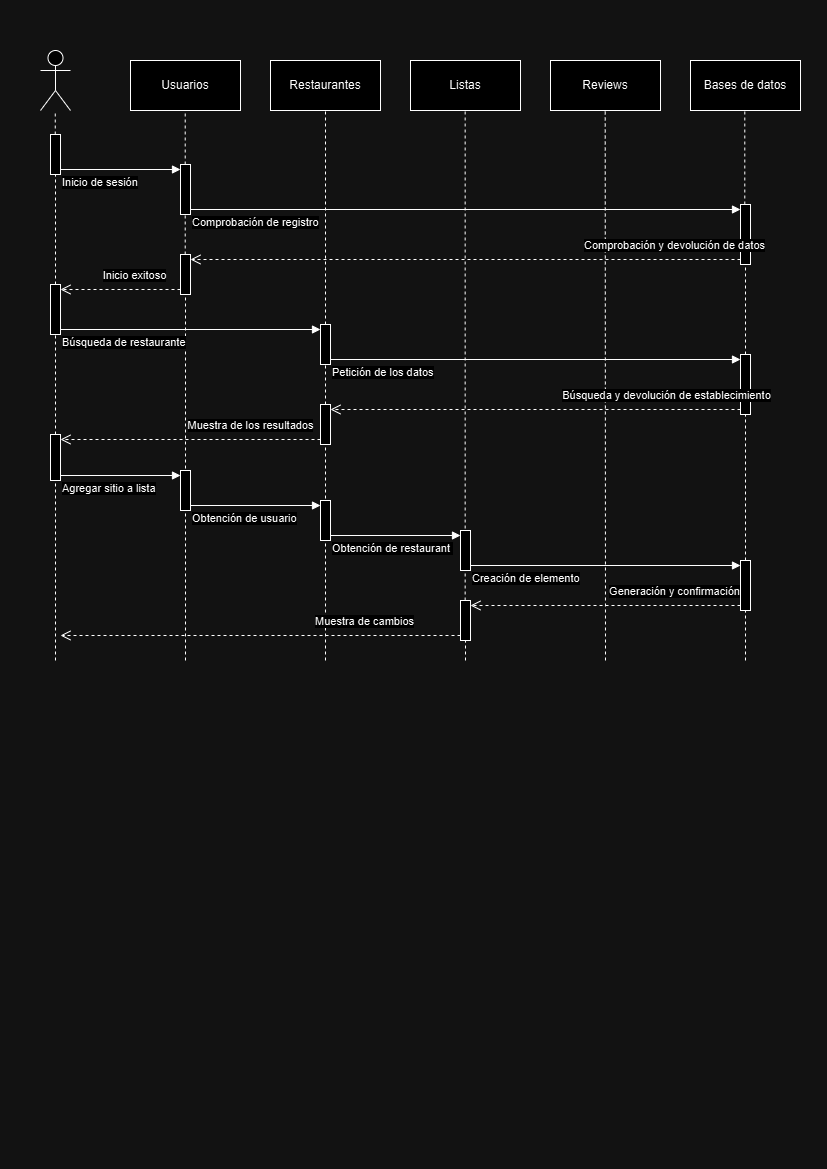

The diagram above was exported from draw.io. Its source (the exported page's mxGraphModel, read from the mxfile embedded in the PNG):
<mxGraphModel dx="1744" dy="954" grid="1" gridSize="10" guides="1" tooltips="1" connect="1" arrows="1" fold="1" page="1" pageScale="1" pageWidth="827" pageHeight="1169" math="0" shadow="0">
  <root>
    <mxCell id="0" />
    <mxCell id="1" parent="0" />
    <mxCell id="kQFnKkmuh15OHRSvASA--1" value="Restaurantes" style="html=1;whiteSpace=wrap;" vertex="1" parent="1">
      <mxGeometry x="270" y="60" width="110" height="50" as="geometry" />
    </mxCell>
    <mxCell id="kQFnKkmuh15OHRSvASA--3" value="Reviews" style="html=1;whiteSpace=wrap;" vertex="1" parent="1">
      <mxGeometry x="550" y="60" width="110" height="50" as="geometry" />
    </mxCell>
    <mxCell id="kQFnKkmuh15OHRSvASA--4" value="Listas" style="html=1;whiteSpace=wrap;" vertex="1" parent="1">
      <mxGeometry x="410" y="60" width="110" height="50" as="geometry" />
    </mxCell>
    <mxCell id="kQFnKkmuh15OHRSvASA--5" value="" style="shape=umlActor;verticalLabelPosition=bottom;verticalAlign=top;html=1;" vertex="1" parent="1">
      <mxGeometry x="40" y="50" width="30" height="60" as="geometry" />
    </mxCell>
    <mxCell id="kQFnKkmuh15OHRSvASA--11" value="Bases de datos" style="html=1;whiteSpace=wrap;" vertex="1" parent="1">
      <mxGeometry x="690" y="60" width="110" height="50" as="geometry" />
    </mxCell>
    <mxCell id="kQFnKkmuh15OHRSvASA--13" value="Inicio de sesión" style="endArrow=block;endFill=1;html=1;edgeStyle=orthogonalEdgeStyle;align=left;verticalAlign=top;rounded=0;exitX=1;exitY=1;exitDx=0;exitDy=-5;exitPerimeter=0;entryX=0;entryY=0;entryDx=0;entryDy=5;entryPerimeter=0;" edge="1" parent="1" source="kQFnKkmuh15OHRSvASA--8" target="kQFnKkmuh15OHRSvASA--52">
      <mxGeometry x="-1" relative="1" as="geometry">
        <mxPoint x="60" y="134" as="sourcePoint" />
        <mxPoint x="175" y="139" as="targetPoint" />
      </mxGeometry>
    </mxCell>
    <mxCell id="kQFnKkmuh15OHRSvASA--15" value="" style="endArrow=none;dashed=1;html=1;rounded=0;entryX=0.5;entryY=1;entryDx=0;entryDy=0;" edge="1" parent="1" source="kQFnKkmuh15OHRSvASA--41" target="kQFnKkmuh15OHRSvASA--1">
      <mxGeometry width="50" height="50" relative="1" as="geometry">
        <mxPoint x="325" y="530" as="sourcePoint" />
        <mxPoint x="260" y="200" as="targetPoint" />
      </mxGeometry>
    </mxCell>
    <mxCell id="kQFnKkmuh15OHRSvASA--17" value="" style="endArrow=none;dashed=1;html=1;rounded=0;entryX=0.5;entryY=1;entryDx=0;entryDy=0;" edge="1" parent="1" source="kQFnKkmuh15OHRSvASA--69">
      <mxGeometry width="50" height="50" relative="1" as="geometry">
        <mxPoint x="465" y="740" as="sourcePoint" />
        <mxPoint x="464.65999999999997" y="110" as="targetPoint" />
      </mxGeometry>
    </mxCell>
    <mxCell id="kQFnKkmuh15OHRSvASA--18" value="" style="endArrow=none;dashed=1;html=1;rounded=0;entryX=0.5;entryY=1;entryDx=0;entryDy=0;" edge="1" parent="1">
      <mxGeometry width="50" height="50" relative="1" as="geometry">
        <mxPoint x="605" y="660" as="sourcePoint" />
        <mxPoint x="604.71" y="110" as="targetPoint" />
      </mxGeometry>
    </mxCell>
    <mxCell id="kQFnKkmuh15OHRSvASA--19" value="" style="endArrow=none;dashed=1;html=1;rounded=0;entryX=0.5;entryY=1;entryDx=0;entryDy=0;" edge="1" parent="1" source="kQFnKkmuh15OHRSvASA--33">
      <mxGeometry width="50" height="50" relative="1" as="geometry">
        <mxPoint x="744.29" y="530" as="sourcePoint" />
        <mxPoint x="744.29" y="110" as="targetPoint" />
      </mxGeometry>
    </mxCell>
    <mxCell id="kQFnKkmuh15OHRSvASA--21" value="" style="endArrow=none;dashed=1;html=1;rounded=0;entryX=0.5;entryY=1;entryDx=0;entryDy=0;" edge="1" parent="1" source="kQFnKkmuh15OHRSvASA--8">
      <mxGeometry width="50" height="50" relative="1" as="geometry">
        <mxPoint x="54.75999999999999" y="530" as="sourcePoint" />
        <mxPoint x="54.75999999999999" y="110" as="targetPoint" />
      </mxGeometry>
    </mxCell>
    <mxCell id="kQFnKkmuh15OHRSvASA--22" value="" style="endArrow=none;dashed=1;html=1;rounded=0;entryX=0.5;entryY=1;entryDx=0;entryDy=0;" edge="1" parent="1" source="kQFnKkmuh15OHRSvASA--38" target="kQFnKkmuh15OHRSvASA--8">
      <mxGeometry width="50" height="50" relative="1" as="geometry">
        <mxPoint x="54.75999999999999" y="504" as="sourcePoint" />
        <mxPoint x="54.75999999999999" y="84" as="targetPoint" />
      </mxGeometry>
    </mxCell>
    <mxCell id="kQFnKkmuh15OHRSvASA--8" value="" style="html=1;points=[[0,0,0,0,5],[0,1,0,0,-5],[1,0,0,0,5],[1,1,0,0,-5]];perimeter=orthogonalPerimeter;outlineConnect=0;targetShapes=umlLifeline;portConstraint=eastwest;newEdgeStyle={&quot;curved&quot;:0,&quot;rounded&quot;:0};" vertex="1" parent="1">
      <mxGeometry x="50" y="134" width="10" height="40" as="geometry" />
    </mxCell>
    <mxCell id="kQFnKkmuh15OHRSvASA--23" value="Usuarios" style="html=1;whiteSpace=wrap;" vertex="1" parent="1">
      <mxGeometry x="130" y="60" width="110" height="50" as="geometry" />
    </mxCell>
    <mxCell id="kQFnKkmuh15OHRSvASA--24" value="" style="endArrow=none;dashed=1;html=1;rounded=0;entryX=0.5;entryY=1;entryDx=0;entryDy=0;" edge="1" parent="1" source="kQFnKkmuh15OHRSvASA--25">
      <mxGeometry width="50" height="50" relative="1" as="geometry">
        <mxPoint x="184.70999999999992" y="530" as="sourcePoint" />
        <mxPoint x="184.70999999999992" y="110" as="targetPoint" />
      </mxGeometry>
    </mxCell>
    <mxCell id="kQFnKkmuh15OHRSvASA--26" value="" style="endArrow=none;dashed=1;html=1;rounded=0;entryX=0.5;entryY=1;entryDx=0;entryDy=0;" edge="1" parent="1" target="kQFnKkmuh15OHRSvASA--25">
      <mxGeometry width="50" height="50" relative="1" as="geometry">
        <mxPoint x="185" y="660" as="sourcePoint" />
        <mxPoint x="184.70999999999992" y="84" as="targetPoint" />
      </mxGeometry>
    </mxCell>
    <mxCell id="kQFnKkmuh15OHRSvASA--25" value="" style="html=1;points=[[0,0,0,0,5],[0,1,0,0,-5],[1,0,0,0,5],[1,1,0,0,-5]];perimeter=orthogonalPerimeter;outlineConnect=0;targetShapes=umlLifeline;portConstraint=eastwest;newEdgeStyle={&quot;curved&quot;:0,&quot;rounded&quot;:0};" vertex="1" parent="1">
      <mxGeometry x="180" y="254" width="10" height="40" as="geometry" />
    </mxCell>
    <mxCell id="kQFnKkmuh15OHRSvASA--34" value="" style="endArrow=none;dashed=1;html=1;rounded=0;entryX=0.5;entryY=1;entryDx=0;entryDy=0;" edge="1" parent="1" source="kQFnKkmuh15OHRSvASA--43" target="kQFnKkmuh15OHRSvASA--33">
      <mxGeometry width="50" height="50" relative="1" as="geometry">
        <mxPoint x="744.29" y="504" as="sourcePoint" />
        <mxPoint x="744.29" y="84" as="targetPoint" />
      </mxGeometry>
    </mxCell>
    <mxCell id="kQFnKkmuh15OHRSvASA--33" value="" style="html=1;points=[[0,0,0,0,5],[0,1,0,0,-5],[1,0,0,0,5],[1,1,0,0,-5]];perimeter=orthogonalPerimeter;outlineConnect=0;targetShapes=umlLifeline;portConstraint=eastwest;newEdgeStyle={&quot;curved&quot;:0,&quot;rounded&quot;:0};" vertex="1" parent="1">
      <mxGeometry x="740" y="204" width="10" height="60" as="geometry" />
    </mxCell>
    <mxCell id="kQFnKkmuh15OHRSvASA--35" value="Comprobación de registro" style="endArrow=block;endFill=1;html=1;edgeStyle=orthogonalEdgeStyle;align=left;verticalAlign=top;rounded=0;entryX=0;entryY=0;entryDx=0;entryDy=5;entryPerimeter=0;exitX=1;exitY=1;exitDx=0;exitDy=-5;exitPerimeter=0;" edge="1" parent="1" source="kQFnKkmuh15OHRSvASA--52" target="kQFnKkmuh15OHRSvASA--33">
      <mxGeometry x="-1" relative="1" as="geometry">
        <mxPoint x="205" y="139" as="sourcePoint" />
        <mxPoint x="310" y="134" as="targetPoint" />
      </mxGeometry>
    </mxCell>
    <mxCell id="kQFnKkmuh15OHRSvASA--36" value="Comprobación y devolución de datos" style="html=1;verticalAlign=bottom;endArrow=open;dashed=1;endSize=8;curved=0;rounded=0;exitX=0;exitY=1;exitDx=0;exitDy=-5;exitPerimeter=0;" edge="1" parent="1" source="kQFnKkmuh15OHRSvASA--33" target="kQFnKkmuh15OHRSvASA--25">
      <mxGeometry x="-0.7595" y="-5" relative="1" as="geometry">
        <mxPoint x="505" y="234" as="sourcePoint" />
        <mxPoint x="425" y="234" as="targetPoint" />
        <mxPoint as="offset" />
      </mxGeometry>
    </mxCell>
    <mxCell id="kQFnKkmuh15OHRSvASA--37" value="Inicio exitoso" style="html=1;verticalAlign=bottom;endArrow=open;dashed=1;endSize=8;curved=0;rounded=0;entryX=1;entryY=0;entryDx=0;entryDy=5;entryPerimeter=0;exitX=0;exitY=1;exitDx=0;exitDy=-5;exitPerimeter=0;" edge="1" parent="1" source="kQFnKkmuh15OHRSvASA--25" target="kQFnKkmuh15OHRSvASA--38">
      <mxGeometry x="-0.25" y="-5" relative="1" as="geometry">
        <mxPoint x="175" y="253.17000000000002" as="sourcePoint" />
        <mxPoint x="95" y="253.17000000000002" as="targetPoint" />
        <mxPoint as="offset" />
      </mxGeometry>
    </mxCell>
    <mxCell id="kQFnKkmuh15OHRSvASA--39" value="" style="endArrow=none;dashed=1;html=1;rounded=0;entryX=0.5;entryY=1;entryDx=0;entryDy=0;" edge="1" parent="1" source="kQFnKkmuh15OHRSvASA--48" target="kQFnKkmuh15OHRSvASA--38">
      <mxGeometry width="50" height="50" relative="1" as="geometry">
        <mxPoint x="54.75999999999999" y="504" as="sourcePoint" />
        <mxPoint x="55" y="224" as="targetPoint" />
      </mxGeometry>
    </mxCell>
    <mxCell id="kQFnKkmuh15OHRSvASA--38" value="" style="html=1;points=[[0,0,0,0,5],[0,1,0,0,-5],[1,0,0,0,5],[1,1,0,0,-5]];perimeter=orthogonalPerimeter;outlineConnect=0;targetShapes=umlLifeline;portConstraint=eastwest;newEdgeStyle={&quot;curved&quot;:0,&quot;rounded&quot;:0};" vertex="1" parent="1">
      <mxGeometry x="50" y="284" width="10" height="50" as="geometry" />
    </mxCell>
    <mxCell id="kQFnKkmuh15OHRSvASA--40" value="Búsqueda de restaurante" style="endArrow=block;endFill=1;html=1;edgeStyle=orthogonalEdgeStyle;align=left;verticalAlign=top;rounded=0;exitX=1;exitY=1;exitDx=0;exitDy=-5;exitPerimeter=0;entryX=0;entryY=0;entryDx=0;entryDy=5;entryPerimeter=0;" edge="1" parent="1" source="kQFnKkmuh15OHRSvASA--38" target="kQFnKkmuh15OHRSvASA--41">
      <mxGeometry x="-1" relative="1" as="geometry">
        <mxPoint x="75" y="284" as="sourcePoint" />
        <mxPoint x="175" y="269" as="targetPoint" />
      </mxGeometry>
    </mxCell>
    <mxCell id="kQFnKkmuh15OHRSvASA--42" value="" style="endArrow=none;dashed=1;html=1;rounded=0;entryX=0.5;entryY=1;entryDx=0;entryDy=0;" edge="1" parent="1" source="kQFnKkmuh15OHRSvASA--50" target="kQFnKkmuh15OHRSvASA--41">
      <mxGeometry width="50" height="50" relative="1" as="geometry">
        <mxPoint x="325" y="504" as="sourcePoint" />
        <mxPoint x="325" y="84" as="targetPoint" />
      </mxGeometry>
    </mxCell>
    <mxCell id="kQFnKkmuh15OHRSvASA--41" value="" style="html=1;points=[[0,0,0,0,5],[0,1,0,0,-5],[1,0,0,0,5],[1,1,0,0,-5]];perimeter=orthogonalPerimeter;outlineConnect=0;targetShapes=umlLifeline;portConstraint=eastwest;newEdgeStyle={&quot;curved&quot;:0,&quot;rounded&quot;:0};" vertex="1" parent="1">
      <mxGeometry x="320" y="324" width="10" height="40" as="geometry" />
    </mxCell>
    <mxCell id="kQFnKkmuh15OHRSvASA--44" value="Petición de los datos" style="endArrow=block;endFill=1;html=1;edgeStyle=orthogonalEdgeStyle;align=left;verticalAlign=top;rounded=0;exitX=1;exitY=1;exitDx=0;exitDy=-5;exitPerimeter=0;entryX=0;entryY=0;entryDx=0;entryDy=5;entryPerimeter=0;" edge="1" parent="1" source="kQFnKkmuh15OHRSvASA--41" target="kQFnKkmuh15OHRSvASA--43">
      <mxGeometry x="-1" relative="1" as="geometry">
        <mxPoint x="535" y="304" as="sourcePoint" />
        <mxPoint x="815" y="304" as="targetPoint" />
      </mxGeometry>
    </mxCell>
    <mxCell id="kQFnKkmuh15OHRSvASA--45" value="" style="endArrow=none;dashed=1;html=1;rounded=0;entryX=0.5;entryY=1;entryDx=0;entryDy=0;" edge="1" parent="1" source="kQFnKkmuh15OHRSvASA--64" target="kQFnKkmuh15OHRSvASA--43">
      <mxGeometry width="50" height="50" relative="1" as="geometry">
        <mxPoint x="745" y="740" as="sourcePoint" />
        <mxPoint x="745" y="224" as="targetPoint" />
      </mxGeometry>
    </mxCell>
    <mxCell id="kQFnKkmuh15OHRSvASA--43" value="" style="html=1;points=[[0,0,0,0,5],[0,1,0,0,-5],[1,0,0,0,5],[1,1,0,0,-5]];perimeter=orthogonalPerimeter;outlineConnect=0;targetShapes=umlLifeline;portConstraint=eastwest;newEdgeStyle={&quot;curved&quot;:0,&quot;rounded&quot;:0};" vertex="1" parent="1">
      <mxGeometry x="740" y="354" width="10" height="60" as="geometry" />
    </mxCell>
    <mxCell id="kQFnKkmuh15OHRSvASA--46" value="Búsqueda y devolución de establecimiento" style="html=1;verticalAlign=bottom;endArrow=open;dashed=1;endSize=8;curved=0;rounded=0;exitX=0;exitY=1;exitDx=0;exitDy=-5;exitPerimeter=0;entryX=1;entryY=0;entryDx=0;entryDy=5;entryPerimeter=0;" edge="1" parent="1" source="kQFnKkmuh15OHRSvASA--43" target="kQFnKkmuh15OHRSvASA--50">
      <mxGeometry x="-0.6349" y="-5" relative="1" as="geometry">
        <mxPoint x="990" y="229" as="sourcePoint" />
        <mxPoint x="200" y="229" as="targetPoint" />
        <mxPoint as="offset" />
      </mxGeometry>
    </mxCell>
    <mxCell id="kQFnKkmuh15OHRSvASA--47" value="Muestra de los resultados" style="html=1;verticalAlign=bottom;endArrow=open;dashed=1;endSize=8;curved=0;rounded=0;entryX=1;entryY=0;entryDx=0;entryDy=5;entryPerimeter=0;exitX=0;exitY=1;exitDx=0;exitDy=-5;exitPerimeter=0;" edge="1" parent="1" source="kQFnKkmuh15OHRSvASA--50" target="kQFnKkmuh15OHRSvASA--48">
      <mxGeometry x="-0.4643" y="-5" relative="1" as="geometry">
        <mxPoint x="1000" y="239" as="sourcePoint" />
        <mxPoint x="115" y="344" as="targetPoint" />
        <mxPoint as="offset" />
      </mxGeometry>
    </mxCell>
    <mxCell id="kQFnKkmuh15OHRSvASA--49" value="" style="endArrow=none;dashed=1;html=1;rounded=0;entryX=0.5;entryY=1;entryDx=0;entryDy=0;" edge="1" parent="1" target="kQFnKkmuh15OHRSvASA--48">
      <mxGeometry width="50" height="50" relative="1" as="geometry">
        <mxPoint x="55" y="660" as="sourcePoint" />
        <mxPoint x="55" y="354" as="targetPoint" />
      </mxGeometry>
    </mxCell>
    <mxCell id="kQFnKkmuh15OHRSvASA--48" value="" style="html=1;points=[[0,0,0,0,5],[0,1,0,0,-5],[1,0,0,0,5],[1,1,0,0,-5]];perimeter=orthogonalPerimeter;outlineConnect=0;targetShapes=umlLifeline;portConstraint=eastwest;newEdgeStyle={&quot;curved&quot;:0,&quot;rounded&quot;:0};" vertex="1" parent="1">
      <mxGeometry x="50" y="434" width="10" height="46" as="geometry" />
    </mxCell>
    <mxCell id="kQFnKkmuh15OHRSvASA--51" value="" style="endArrow=none;dashed=1;html=1;rounded=0;entryX=0.5;entryY=1;entryDx=0;entryDy=0;" edge="1" parent="1" target="kQFnKkmuh15OHRSvASA--50">
      <mxGeometry width="50" height="50" relative="1" as="geometry">
        <mxPoint x="325" y="660" as="sourcePoint" />
        <mxPoint x="325" y="354" as="targetPoint" />
      </mxGeometry>
    </mxCell>
    <mxCell id="kQFnKkmuh15OHRSvASA--50" value="" style="html=1;points=[[0,0,0,0,5],[0,1,0,0,-5],[1,0,0,0,5],[1,1,0,0,-5]];perimeter=orthogonalPerimeter;outlineConnect=0;targetShapes=umlLifeline;portConstraint=eastwest;newEdgeStyle={&quot;curved&quot;:0,&quot;rounded&quot;:0};" vertex="1" parent="1">
      <mxGeometry x="320" y="404" width="10" height="40" as="geometry" />
    </mxCell>
    <mxCell id="kQFnKkmuh15OHRSvASA--52" value="" style="html=1;points=[[0,0,0,0,5],[0,1,0,0,-5],[1,0,0,0,5],[1,1,0,0,-5]];perimeter=orthogonalPerimeter;outlineConnect=0;targetShapes=umlLifeline;portConstraint=eastwest;newEdgeStyle={&quot;curved&quot;:0,&quot;rounded&quot;:0};" vertex="1" parent="1">
      <mxGeometry x="180" y="164" width="10" height="50" as="geometry" />
    </mxCell>
    <mxCell id="kQFnKkmuh15OHRSvASA--53" value="Agregar sitio a lista" style="endArrow=block;endFill=1;html=1;edgeStyle=orthogonalEdgeStyle;align=left;verticalAlign=top;rounded=0;exitX=1;exitY=1;exitDx=0;exitDy=-5;exitPerimeter=0;entryX=0;entryY=0;entryDx=0;entryDy=5;entryPerimeter=0;" edge="1" parent="1" source="kQFnKkmuh15OHRSvASA--48" target="kQFnKkmuh15OHRSvASA--54">
      <mxGeometry x="-1" relative="1" as="geometry">
        <mxPoint x="70" y="490" as="sourcePoint" />
        <mxPoint x="175" y="475" as="targetPoint" />
      </mxGeometry>
    </mxCell>
    <mxCell id="kQFnKkmuh15OHRSvASA--54" value="" style="html=1;points=[[0,0,0,0,5],[0,1,0,0,-5],[1,0,0,0,5],[1,1,0,0,-5]];perimeter=orthogonalPerimeter;outlineConnect=0;targetShapes=umlLifeline;portConstraint=eastwest;newEdgeStyle={&quot;curved&quot;:0,&quot;rounded&quot;:0};" vertex="1" parent="1">
      <mxGeometry x="180" y="470" width="10" height="40" as="geometry" />
    </mxCell>
    <mxCell id="kQFnKkmuh15OHRSvASA--57" value="" style="html=1;points=[[0,0,0,0,5],[0,1,0,0,-5],[1,0,0,0,5],[1,1,0,0,-5]];perimeter=orthogonalPerimeter;outlineConnect=0;targetShapes=umlLifeline;portConstraint=eastwest;newEdgeStyle={&quot;curved&quot;:0,&quot;rounded&quot;:0};" vertex="1" parent="1">
      <mxGeometry x="320" y="500" width="10" height="40" as="geometry" />
    </mxCell>
    <mxCell id="kQFnKkmuh15OHRSvASA--60" value="Obtención de usuario" style="endArrow=block;endFill=1;html=1;edgeStyle=orthogonalEdgeStyle;align=left;verticalAlign=top;rounded=0;exitX=1;exitY=1;exitDx=0;exitDy=-5;exitPerimeter=0;entryX=0;entryY=0;entryDx=0;entryDy=5;entryPerimeter=0;" edge="1" parent="1" source="kQFnKkmuh15OHRSvASA--54" target="kQFnKkmuh15OHRSvASA--57">
      <mxGeometry x="-1" relative="1" as="geometry">
        <mxPoint x="70" y="485" as="sourcePoint" />
        <mxPoint x="335" y="505" as="targetPoint" />
      </mxGeometry>
    </mxCell>
    <mxCell id="kQFnKkmuh15OHRSvASA--61" value="Obtención de restaurant&amp;nbsp;" style="endArrow=block;endFill=1;html=1;edgeStyle=orthogonalEdgeStyle;align=left;verticalAlign=top;rounded=0;exitX=1;exitY=1;exitDx=0;exitDy=-5;exitPerimeter=0;entryX=0;entryY=0;entryDx=0;entryDy=5;entryPerimeter=0;" edge="1" parent="1" source="kQFnKkmuh15OHRSvASA--57" target="kQFnKkmuh15OHRSvASA--63">
      <mxGeometry x="-1" relative="1" as="geometry">
        <mxPoint x="365" y="590" as="sourcePoint" />
        <mxPoint x="495" y="535" as="targetPoint" />
      </mxGeometry>
    </mxCell>
    <mxCell id="kQFnKkmuh15OHRSvASA--63" value="" style="html=1;points=[[0,0,0,0,5],[0,1,0,0,-5],[1,0,0,0,5],[1,1,0,0,-5]];perimeter=orthogonalPerimeter;outlineConnect=0;targetShapes=umlLifeline;portConstraint=eastwest;newEdgeStyle={&quot;curved&quot;:0,&quot;rounded&quot;:0};" vertex="1" parent="1">
      <mxGeometry x="460" y="530" width="10" height="40" as="geometry" />
    </mxCell>
    <mxCell id="kQFnKkmuh15OHRSvASA--65" value="Creación de elemento" style="endArrow=block;endFill=1;html=1;edgeStyle=orthogonalEdgeStyle;align=left;verticalAlign=top;rounded=0;exitX=1;exitY=1;exitDx=0;exitDy=-5;exitPerimeter=0;entryX=0;entryY=0;entryDx=0;entryDy=5;entryPerimeter=0;" edge="1" parent="1" source="kQFnKkmuh15OHRSvASA--63" target="kQFnKkmuh15OHRSvASA--64">
      <mxGeometry x="-1" relative="1" as="geometry">
        <mxPoint x="535" y="570" as="sourcePoint" />
        <mxPoint x="815" y="565" as="targetPoint" />
      </mxGeometry>
    </mxCell>
    <mxCell id="kQFnKkmuh15OHRSvASA--67" value="" style="endArrow=none;dashed=1;html=1;rounded=0;entryX=0.5;entryY=1;entryDx=0;entryDy=0;" edge="1" parent="1" target="kQFnKkmuh15OHRSvASA--64">
      <mxGeometry width="50" height="50" relative="1" as="geometry">
        <mxPoint x="745" y="660" as="sourcePoint" />
        <mxPoint x="745" y="414" as="targetPoint" />
      </mxGeometry>
    </mxCell>
    <mxCell id="kQFnKkmuh15OHRSvASA--64" value="" style="html=1;points=[[0,0,0,0,5],[0,1,0,0,-5],[1,0,0,0,5],[1,1,0,0,-5]];perimeter=orthogonalPerimeter;outlineConnect=0;targetShapes=umlLifeline;portConstraint=eastwest;newEdgeStyle={&quot;curved&quot;:0,&quot;rounded&quot;:0};" vertex="1" parent="1">
      <mxGeometry x="740" y="560" width="10" height="50" as="geometry" />
    </mxCell>
    <mxCell id="kQFnKkmuh15OHRSvASA--68" value="Generación y confirmación" style="html=1;verticalAlign=bottom;endArrow=open;dashed=1;endSize=8;curved=0;rounded=0;exitX=0;exitY=1;exitDx=0;exitDy=-5;exitPerimeter=0;entryX=1;entryY=0;entryDx=0;entryDy=5;entryPerimeter=0;" edge="1" parent="1" source="kQFnKkmuh15OHRSvASA--64" target="kQFnKkmuh15OHRSvASA--69">
      <mxGeometry x="-0.5161" y="-5" relative="1" as="geometry">
        <mxPoint x="795" y="620" as="sourcePoint" />
        <mxPoint x="550" y="600" as="targetPoint" />
        <mxPoint as="offset" />
      </mxGeometry>
    </mxCell>
    <mxCell id="kQFnKkmuh15OHRSvASA--70" value="" style="endArrow=none;dashed=1;html=1;rounded=0;entryX=0.5;entryY=1;entryDx=0;entryDy=0;" edge="1" parent="1" target="kQFnKkmuh15OHRSvASA--69">
      <mxGeometry width="50" height="50" relative="1" as="geometry">
        <mxPoint x="465" y="660" as="sourcePoint" />
        <mxPoint x="464.65999999999997" y="110" as="targetPoint" />
      </mxGeometry>
    </mxCell>
    <mxCell id="kQFnKkmuh15OHRSvASA--69" value="" style="html=1;points=[[0,0,0,0,5],[0,1,0,0,-5],[1,0,0,0,5],[1,1,0,0,-5]];perimeter=orthogonalPerimeter;outlineConnect=0;targetShapes=umlLifeline;portConstraint=eastwest;newEdgeStyle={&quot;curved&quot;:0,&quot;rounded&quot;:0};" vertex="1" parent="1">
      <mxGeometry x="460" y="600" width="10" height="40" as="geometry" />
    </mxCell>
    <mxCell id="kQFnKkmuh15OHRSvASA--71" value="Muestra de cambios" style="html=1;verticalAlign=bottom;endArrow=open;dashed=1;endSize=8;curved=0;rounded=0;exitX=0;exitY=1;exitDx=0;exitDy=-5;exitPerimeter=0;" edge="1" parent="1" source="kQFnKkmuh15OHRSvASA--69">
      <mxGeometry x="-0.5161" y="-5" relative="1" as="geometry">
        <mxPoint x="470" y="640" as="sourcePoint" />
        <mxPoint x="60" y="635" as="targetPoint" />
        <mxPoint as="offset" />
      </mxGeometry>
    </mxCell>
  </root>
</mxGraphModel>